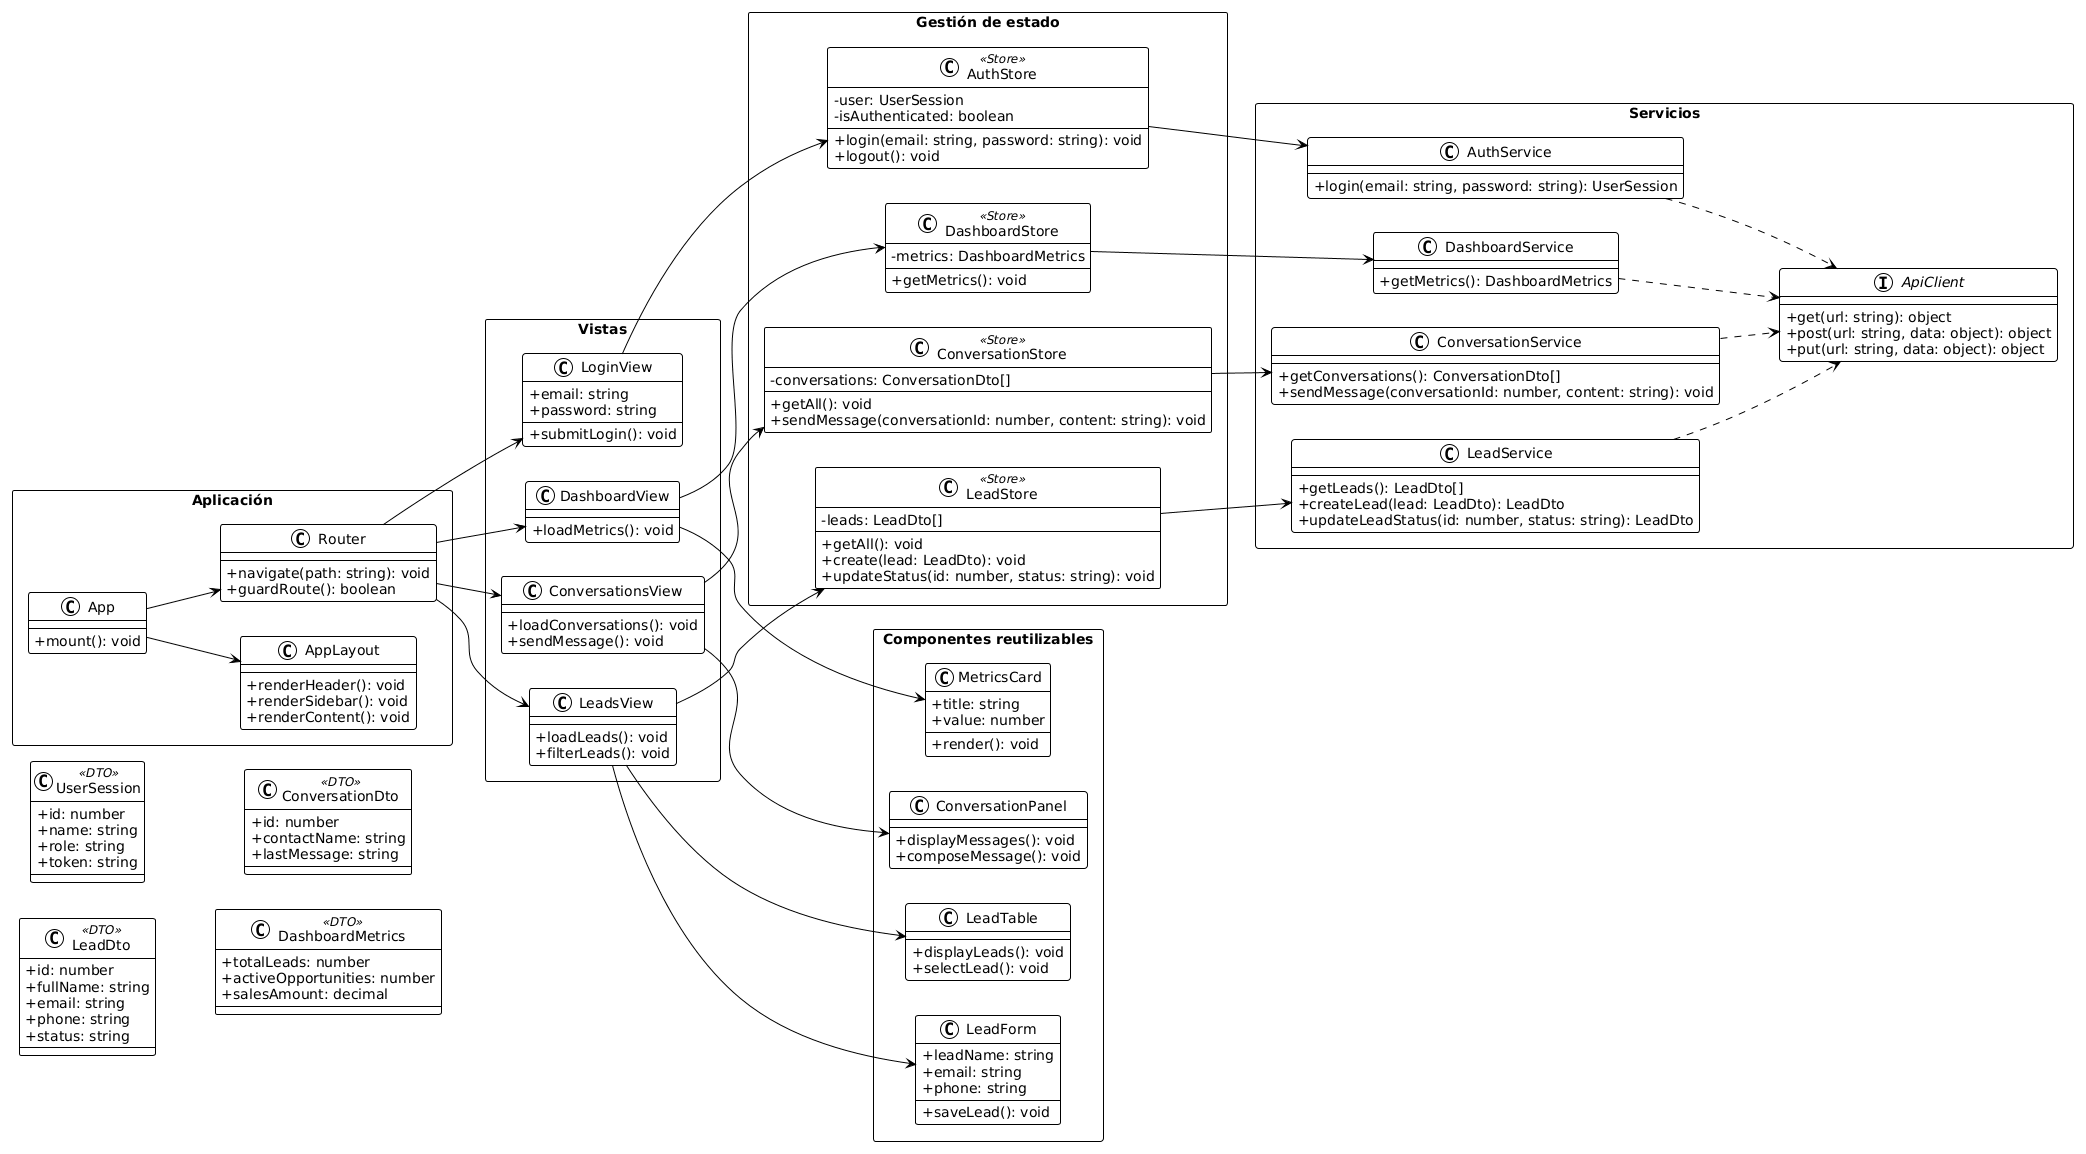

The diagram above was rendered by PlantUML. Its source (embedded in the PNG):
@startuml
!theme plain
skinparam classAttributeIconSize 0
skinparam packageStyle rectangle
left to right direction

package "Aplicación" {
  class App {
    +mount(): void
  }

  class AppLayout {
    +renderHeader(): void
    +renderSidebar(): void
    +renderContent(): void
  }

  class Router {
    +navigate(path: string): void
    +guardRoute(): boolean
  }
}

package "Vistas" {
  class LoginView {
    +email: string
    +password: string
    +submitLogin(): void
  }

  class DashboardView {
    +loadMetrics(): void
  }

  class LeadsView {
    +loadLeads(): void
    +filterLeads(): void
  }

  class ConversationsView {
    +loadConversations(): void
    +sendMessage(): void
  }
}

package "Componentes reutilizables" {
  class LeadForm {
    +leadName: string
    +email: string
    +phone: string
    +saveLead(): void
  }

  class LeadTable {
    +displayLeads(): void
    +selectLead(): void
  }

  class ConversationPanel {
    +displayMessages(): void
    +composeMessage(): void
  }

  class MetricsCard {
    +title: string
    +value: number
    +render(): void
  }
}

package "Gestión de estado" {
  class AuthStore <<Store>> {
    -user: UserSession
    -isAuthenticated: boolean
    +login(email: string, password: string): void
    +logout(): void
  }

  class LeadStore <<Store>> {
    -leads: LeadDto[]
    +getAll(): void
    +create(lead: LeadDto): void
    +updateStatus(id: number, status: string): void
  }

  class ConversationStore <<Store>> {
    -conversations: ConversationDto[]
    +getAll(): void
    +sendMessage(conversationId: number, content: string): void
  }

  class DashboardStore <<Store>> {
    -metrics: DashboardMetrics
    +getMetrics(): void
  }
}

package "Servicios" {
  interface ApiClient {
    +get(url: string): object
    +post(url: string, data: object): object
    +put(url: string, data: object): object
  }

  class AuthService {
    +login(email: string, password: string): UserSession
  }

  class LeadService {
    +getLeads(): LeadDto[]
    +createLead(lead: LeadDto): LeadDto
    +updateLeadStatus(id: number, status: string): LeadDto
  }

  class ConversationService {
    +getConversations(): ConversationDto[]
    +sendMessage(conversationId: number, content: string): void
  }

  class DashboardService {
    +getMetrics(): DashboardMetrics
  }
}

class UserSession <<DTO>> {
  +id: number
  +name: string
  +role: string
  +token: string
}

class LeadDto <<DTO>> {
  +id: number
  +fullName: string
  +email: string
  +phone: string
  +status: string
}

class ConversationDto <<DTO>> {
  +id: number
  +contactName: string
  +lastMessage: string
}

class DashboardMetrics <<DTO>> {
  +totalLeads: number
  +activeOpportunities: number
  +salesAmount: decimal
}

App --> AppLayout
App --> Router

Router --> LoginView
Router --> DashboardView
Router --> LeadsView
Router --> ConversationsView

LoginView --> AuthStore
DashboardView --> DashboardStore
DashboardView --> MetricsCard
LeadsView --> LeadStore
LeadsView --> LeadForm
LeadsView --> LeadTable
ConversationsView --> ConversationStore
ConversationsView --> ConversationPanel

AuthStore --> AuthService
LeadStore --> LeadService
ConversationStore --> ConversationService
DashboardStore --> DashboardService

AuthService ..> ApiClient
LeadService ..> ApiClient
ConversationService ..> ApiClient
DashboardService ..> ApiClient
@enduml